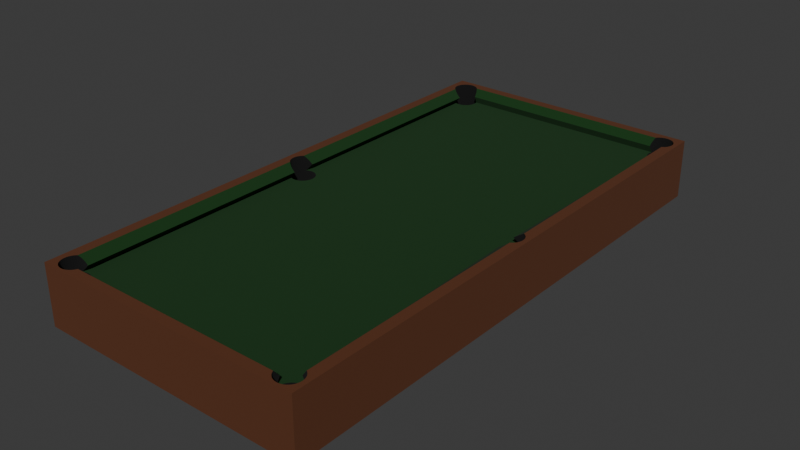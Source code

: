 # Source: pool_table.blend  (saved by Blender 5.1.30; exported with 4.5.12 LTS)
import bpy
from mathutils import Matrix  # noqa: F401  (used for matrix-valued properties, if any)

bpy.ops.wm.read_factory_settings(use_empty=True)
scene = bpy.context.scene
scene.name = 'Scene'

# ---- collections
col_collection = bpy.data.collections.new('Collection'); scene.collection.children.link(col_collection)

# ---- materials (node trees are filled in below, after node groups)
mat_material = bpy.data.materials.new('Material')
mat_material.alpha_threshold = 0.0
mat_material.use_backface_culling_lightprobe_volume = False
mat_material.roughness = 0.5
mat_material.line_color = (0.0, 0.0, 0.0, 1.0)
mat_material_001 = bpy.data.materials.new('Material.001')
mat_material_002 = bpy.data.materials.new('Material.002')

# ---- material node trees
mat_material.use_nodes = True; mat_material.node_tree.nodes.clear()
_N = mat_material.node_tree.nodes; _L = mat_material.node_tree.links
n0 = _N.new('ShaderNodeOutputMaterial'); n0.name = 'Material Output'; n0.location = (200, 100)
n1 = _N.new('ShaderNodeBsdfPrincipled'); n1.name = 'Principled BSDF'; n1.location = (-200, 100)
n1.inputs[0].default_value = (0.1031, 0.02874, 0.006594, 1.0)
n1.inputs[2].default_value = 1.0
_L.new(n1.outputs[0], n0.inputs[0])
n0.is_active_output = True
mat_material_001.use_nodes = True; mat_material_001.node_tree.nodes.clear()
_N = mat_material_001.node_tree.nodes; _L = mat_material_001.node_tree.links
n0 = _N.new('ShaderNodeBsdfPrincipled'); n0.name = 'Principled BSDF'; n0.location = (-200, 100)
n0.inputs[0].default_value = (0.002212, 0.03803, 0.0031, 1.0)
n0.inputs[2].default_value = 1.0
n1 = _N.new('ShaderNodeOutputMaterial'); n1.name = 'Material Output'; n1.location = (200, 100)
_L.new(n0.outputs[0], n1.inputs[0])
n1.is_active_output = True
mat_material_002.use_nodes = True; mat_material_002.node_tree.nodes.clear()
_N = mat_material_002.node_tree.nodes; _L = mat_material_002.node_tree.links
n0 = _N.new('ShaderNodeBsdfPrincipled'); n0.name = 'Principled BSDF'; n0.location = (-200, 100)
n0.inputs[0].default_value = (0.0, 0.0, 0.0, 1.0)
n0.inputs[2].default_value = 1.0
n1 = _N.new('ShaderNodeOutputMaterial'); n1.name = 'Material Output'; n1.location = (200, 100)
_L.new(n0.outputs[0], n1.inputs[0])
n1.is_active_output = True

# ---- world
world_world = bpy.data.worlds.new('World'); scene.world = world_world
world_world.use_nodes = True; world_world.node_tree.nodes.clear()
_N = world_world.node_tree.nodes; _L = world_world.node_tree.links
n0 = _N.new('ShaderNodeOutputWorld'); n0.name = 'World Output'; n0.location = (200, 100)
n1 = _N.new('ShaderNodeBackground'); n1.name = 'Background'; n1.location = (-200, 100)
n1.inputs[0].default_value = (0.05088, 0.05088, 0.05088, 1.0)
_L.new(n1.outputs[0], n0.inputs[0])
n0.is_active_output = True
world_world.color = (0.05088, 0.05088, 0.05088)
world_world.sun_shadow_jitter_overblur = 0.0

# ---- meshes
me_cube = bpy.data.meshes.new('Cube')
me_cube.from_pydata([(0.5, 0.5, -0.5), (0.5, -0.5, -0.5), (-0.5, 0.5, -0.5), (-0.5, -0.5, -0.5), (0.5, -0.5, 0.5), (-0.5, -0.5, 0.5), (0.5, 0.5, 0.5), (-0.5, 0.5, 0.5), (0.0, -0.4811, 0.5), (0.0, 0.4811, 0.5), (0.0, -0.4763, 0.2467), (0.0, 0.4763, 0.2467), (0.0, 0.4694, 0.3733), (0.0, -0.4694, 0.3733), (0.0, 0.0, 0.2467), (-0.45, -0.02307, 0.2467), (-0.45, -0.4534, 0.2467), (-0.4564, -0.4551, 0.2467), (-0.4564, -0.02136, 0.2467), (-0.4417, -0.02432, 0.2467), (-0.4417, -0.4522, 0.2467), (-0.4332, -0.02474, 0.2467), (-0.4332, -0.4518, 0.2467), (-0.4022, -0.01833, 0.2467), (-0.3927, -0.01122, 0.2467), (-0.3894, -0.002843, 0.2467), (-0.39, 0.0, 0.2467), (-0.3903, -0.007115, 0.2467), (-0.3968, -0.01501, 0.2467), (-0.4089, -0.02105, 0.2467), (-0.4164, -0.02307, 0.2467), (-0.4247, -0.02432, 0.2467), (-0.4247, -0.4522, 0.2467), (-0.4022, -0.4582, 0.2467), (-0.4164, -0.4534, 0.2467), (-0.3927, -0.4653, 0.2467), (-0.3899, -0.4763, 0.2467), (-0.3894, -0.4737, 0.2467), (-0.3903, -0.4694, 0.2467), (-0.3968, -0.4615, 0.2467), (-0.4089, -0.4554, 0.2467), (-0.4737, 0.4763, -0.5), (-0.4696, 0.4801, -0.5), (-0.45, 0.4882, -0.5), (-0.4473, 0.4473, -0.5), (-0.4642, 0.4834, -0.5), (-0.4575, 0.4862, -0.5), (-0.4417, 0.4465, -0.5), (-0.4417, 0.4894, -0.5), (-0.4332, 0.4899, -0.5), (-0.4332, 0.4461, -0.5), (-0.4247, 0.4465, -0.5), (-0.4247, 0.4894, -0.5), (-0.4164, 0.4477, -0.5), (-0.4164, 0.4882, -0.5), (-0.4089, 0.4862, -0.5), (-0.4089, 0.4498, -0.5), (-0.4022, 0.4525, -0.5), (-0.4022, 0.4834, -0.5), (-0.3968, 0.4558, -0.5), (-0.3968, 0.4801, -0.5), (-0.3903, 0.4722, -0.5), (-0.3927, 0.4596, -0.5), (-0.3927, 0.4763, -0.5), (-0.3894, 0.468, -0.5), (0.3958, 0.468, -0.5), (0.3958, -0.002843, -0.5), (0.3992, 0.005537, -0.5), (0.3992, 0.4596, -0.5), (0.3992, -0.01122, -0.5), (0.3992, 0.4763, -0.5), (0.3967, -0.007115, -0.5), (0.3967, 0.001429, -0.5), (0.3967, 0.4637, -0.5), (0.3967, 0.4722, -0.5), (0.4032, 0.4558, -0.5), (0.4032, 0.009322, -0.5), (0.4087, 0.01264, -0.5), (0.4087, -0.01833, -0.5), (0.4087, 0.4525, -0.5), (0.4087, 0.4834, -0.5), (0.4153, -0.02105, -0.5), (0.4153, 0.01536, -0.5), (0.4153, 0.4498, -0.5), (0.4229, -0.02307, -0.5), (0.4229, 0.01739, -0.5), (0.4153, 0.4862, -0.5), (0.4032, -0.01501, -0.5), (0.4032, 0.4801, -0.5), (-0.3903, 0.4637, -0.5), (0.4229, 0.4477, -0.5), (0.4229, 0.4882, -0.5), (0.4311, 0.01863, -0.5), (0.4311, -0.02432, -0.5), (0.4311, 0.4465, -0.5), (0.4311, 0.4894, -0.5), (0.4396, -0.02474, -0.5), (0.4396, 0.01905, -0.5), (0.4396, 0.4461, -0.5), (0.4396, 0.4899, -0.5), (0.4482, 0.01863, -0.5), (0.4482, 0.4465, -0.5), (0.4482, -0.02432, -0.5), (0.4564, -0.02307, -0.5), (0.4564, -0.4534, -0.5), (0.4529, -0.4529, -0.5), (0.4564, 0.01739, -0.5), (0.4564, 0.4477, -0.5), (0.4564, 0.4882, -0.5), (0.464, -0.4554, -0.5), (0.464, -0.02105, -0.5), (0.464, 0.4498, -0.5), (0.464, 0.01536, -0.5), (0.464, 0.4862, -0.5), (0.4482, 0.4894, -0.5), (0.4706, 0.01264, -0.5), (0.4706, 0.4525, -0.5), (0.4706, 0.4834, -0.5), (0.4761, -0.4615, -0.5), (0.4706, -0.01833, -0.5), (0.4706, -0.4582, -0.5), (0.4761, 0.4558, -0.5), (0.4761, 0.009322, -0.5), (0.4801, -0.4653, -0.5), (0.4801, -0.01122, -0.5), (0.4801, 0.005537, -0.5), (0.4801, 0.4596, -0.5), (0.4761, -0.01501, -0.5), (0.4778, 0.4785, -0.5), (0.4761, 0.4801, -0.5), (0.4826, -0.4694, -0.5), (0.4826, -0.007115, -0.5), (0.4826, 0.001429, -0.5), (0.4834, -0.002843, -0.5), (0.4834, 0.468, -0.5), (0.4834, -0.4737, -0.5), (0.4826, 0.4637, -0.5), (0.4826, 0.4722, -0.5), (0.4826, -0.4779, -0.5), (0.4801, 0.4763, -0.5), (-0.477, -0.4737, -0.5), (-0.477, -0.002843, -0.5), (-0.4762, -0.4779, -0.5), (-0.477, 0.468, -0.5), (-0.4762, 0.4637, -0.5), (-0.4762, 0.001429, -0.5), (-0.4762, -0.4694, -0.5), (-0.4762, -0.007115, -0.5), (-0.4762, 0.4722, -0.5), (-0.4737, -0.01122, -0.5), (-0.4737, -0.4653, -0.5), (-0.4696, -0.4615, -0.5), (-0.4737, 0.4596, -0.5), (-0.4737, 0.005537, -0.5), (-0.4696, 0.4558, -0.5), (-0.4696, 0.009322, -0.5), (-0.4642, -0.4582, -0.5), (-0.4642, -0.01833, -0.5), (-0.4642, 0.01264, -0.5), (-0.4642, 0.4525, -0.5), (-0.4642, -0.4891, -0.5), (-0.4696, -0.01501, -0.5), (-0.4696, -0.4858, -0.5), (-0.4737, -0.482, -0.5), (-0.4575, -0.02105, -0.5), (-0.4575, -0.4554, -0.5), (-0.4575, 0.01536, -0.5), (-0.4575, 0.4498, -0.5), (-0.4575, -0.4919, -0.5), (-0.45, -0.4939, -0.5), (-0.45, -0.4534, -0.5), (-0.45, -0.02307, -0.5), (-0.45, 0.4477, -0.5), (-0.45, 0.01739, -0.5), (-0.4417, -0.4522, -0.5), (-0.4417, -0.4951, -0.5), (-0.4417, -0.02432, -0.5), (-0.4417, 0.01863, -0.5), (-0.4332, -0.4955, -0.5), (-0.4332, -0.4518, -0.5), (-0.4332, -0.02474, -0.5), (-0.4332, 0.01905, -0.5), (-0.4247, -0.4951, -0.5), (-0.4247, -0.4522, -0.5), (-0.4247, -0.02432, -0.5), (-0.4247, 0.01863, -0.5), (-0.4164, -0.02307, -0.5), (-0.4164, -0.4534, -0.5), (-0.4164, 0.01739, -0.5), (-0.4089, -0.4554, -0.5), (-0.4089, -0.4919, -0.5), (-0.4089, -0.02105, -0.5), (-0.4089, 0.01536, -0.5), (-0.4022, -0.4891, -0.5), (-0.4022, -0.4582, -0.5), (-0.4022, -0.01833, -0.5), (-0.3968, -0.4615, -0.5), (-0.4022, 0.01264, -0.5), (-0.3968, -0.01501, -0.5), (-0.3927, -0.01122, -0.5), (-0.3927, -0.4653, -0.5), (-0.3927, 0.005537, -0.5), (-0.3903, -0.4694, -0.5), (-0.3903, -0.007115, -0.5), (0.3958, -0.4737, -0.5), (-0.3894, -0.4737, -0.5), (-0.3894, -0.002843, -0.5), (-0.3903, -0.4779, -0.5), (-0.3927, -0.482, -0.5), (-0.3903, 0.001429, -0.5), (-0.3968, -0.4858, -0.5), (-0.3968, 0.009322, -0.5), (0.3967, -0.4779, -0.5), (0.3967, -0.4694, -0.5), (0.3992, -0.482, -0.5), (0.3992, -0.4653, -0.5), (0.4087, -0.4891, -0.5), (0.4087, -0.4582, -0.5), (0.4153, -0.4554, -0.5), (0.4153, -0.4919, -0.5), (0.4229, -0.4534, -0.5), (0.4229, -0.4939, -0.5), (0.4032, -0.4858, -0.5), (0.4032, -0.4615, -0.5), (0.4311, -0.4951, -0.5), (0.4311, -0.4522, -0.5), (0.4482, -0.4522, -0.5), (0.4482, -0.4951, -0.5), (0.4396, -0.4955, -0.5), (0.4396, -0.4518, -0.5), (0.4564, -0.4939, -0.5), (0.464, -0.4919, -0.5), (0.4801, -0.482, -0.5), (0.4706, -0.4891, -0.5), (0.4761, -0.4858, -0.5), (-0.4164, -0.4939, -0.5), (0.3986, -0.4811, 0.5), (0.3992, -0.482, 0.5), (0.4032, -0.4858, 0.5), (0.4229, -0.4939, 0.5), (0.4153, -0.4919, 0.5), (0.4311, -0.4951, 0.5), (0.4087, -0.4891, 0.5), (0.464, -0.4919, 0.5), (0.4706, -0.4891, 0.5), (0.4738, -0.4872, 0.5), (0.4396, -0.4955, 0.5), (0.4482, -0.4951, 0.5), (0.4564, -0.4939, 0.5), (-0.47, -0.4854, 0.5), (-0.4696, -0.4858, 0.5), (-0.4642, -0.4891, 0.5), (-0.4332, -0.4955, 0.5), (-0.4417, -0.4951, 0.5), (-0.45, -0.4939, 0.5), (-0.4575, -0.4919, 0.5), (-0.4247, -0.4951, 0.5), (-0.4089, -0.4919, 0.5), (-0.4164, -0.4939, 0.5), (-0.3927, -0.482, 0.5), (-0.3922, -0.4811, 0.5), (-0.4022, -0.4891, 0.5), (-0.3968, -0.4858, 0.5), (0.4611, 0.01612, 0.5), (0.4611, 0.449, 0.5), (0.464, 0.4498, 0.5), (0.4761, 0.4558, 0.5), (0.4706, 0.4525, 0.5), (0.4706, 0.4834, 0.5), (0.4681, 0.4845, 0.5), (0.4801, 0.4596, 0.5), (0.4834, 0.468, 0.5), (0.4826, 0.4637, 0.5), (0.4826, 0.4722, 0.5), (0.4801, 0.4763, 0.5), (0.4761, 0.4801, 0.5), (0.4611, -0.4547, 0.5), (0.464, -0.4554, 0.5), (0.4611, -0.02181, 0.5), (0.4761, -0.4858, 0.5), (0.4761, -0.4615, 0.5), (0.4706, -0.4582, 0.5), (0.4801, -0.482, 0.5), (0.4801, -0.4653, 0.5), (0.4834, -0.4737, 0.5), (0.4826, -0.4779, 0.5), (0.4826, -0.4694, 0.5), (0.464, -0.02105, 0.5), (0.464, 0.01536, 0.5), (0.4706, -0.01833, 0.5), (0.4761, -0.01501, 0.5), (0.4761, 0.009322, 0.5), (0.4706, 0.01264, 0.5), (0.4801, -0.01122, 0.5), (0.4801, 0.005537, 0.5), (0.4834, -0.002843, 0.5), (0.4826, -0.007115, 0.5), (0.4826, 0.001429, 0.5), (-0.4762, -0.4779, 0.5), (-0.477, -0.4737, 0.5), (-0.4737, -0.482, 0.5), (-0.4762, -0.4694, 0.5), (-0.4737, -0.4653, 0.5), (-0.4611, -0.4569, 0.5), (-0.4611, -0.01957, 0.5), (-0.4696, -0.4615, 0.5), (-0.4642, -0.4582, 0.5), (-0.477, 0.468, 0.5), (-0.4762, 0.4637, 0.5), (-0.4762, 0.4722, 0.5), (-0.4737, 0.4596, 0.5), (-0.4737, 0.4763, 0.5), (-0.4611, 0.01388, 0.5), (-0.4611, 0.4512, 0.5), (-0.4696, 0.4558, 0.5), (-0.4642, 0.4525, 0.5), (-0.4696, 0.4801, 0.5), (-0.465, 0.483, 0.5), (-0.477, -0.002843, 0.5), (-0.4737, -0.01122, 0.5), (-0.4762, -0.007115, 0.5), (-0.4762, 0.001429, 0.5), (-0.4737, 0.005537, 0.5), (-0.4642, -0.01833, 0.5), (-0.4642, 0.01264, 0.5), (-0.4696, -0.01501, 0.5), (-0.4696, 0.009322, 0.5), (-0.4642, 0.4834, 0.5), (-0.4417, 0.4894, 0.5), (-0.45, 0.4882, 0.5), (-0.4575, 0.4862, 0.5), (-0.4164, 0.4882, 0.5), (-0.4247, 0.4894, 0.5), (-0.3983, 0.4811, 0.5), (-0.4022, 0.4834, 0.5), (-0.4089, 0.4862, 0.5), (-0.4332, 0.4899, 0.5), (0.4087, 0.4834, 0.5), (0.4048, 0.4811, 0.5), (0.4311, 0.4894, 0.5), (0.4229, 0.4882, 0.5), (0.4153, 0.4862, 0.5), (0.464, 0.4862, 0.5), (0.4396, 0.4899, 0.5), (0.4482, 0.4894, 0.5), (0.4564, 0.4882, 0.5), (-0.3903, -0.4779, 0.4657), (-0.3894, -0.4737, 0.4193), (-0.3902, -0.4694, 0.3733), (0.4482, -0.4522, 0.4269), (0.4564, -0.4534, 0.4774), (0.4589, -0.4541, 0.4929), (0.4226, -0.02299, 0.3733), (0.4229, -0.02307, 0.3752), (0.4236, -0.02318, 0.3794), (0.4395, -0.4518, 0.3733), (0.4396, -0.4518, 0.3741), (0.4311, -0.02432, 0.4036), (0.4396, -0.02474, 0.431), (0.4564, -0.02307, 0.4848), (0.4482, -0.02432, 0.4584), (-0.4302, 0.01891, 0.3733), (-0.4302, 0.4462, 0.3733), (-0.4332, 0.4461, 0.3856), (-0.4417, 0.4465, 0.4206), (-0.4575, 0.4498, 0.4852), (-0.45, 0.4477, 0.4542), (-0.45, 0.01739, 0.4542), (-0.4575, 0.01536, 0.4852), (-0.4332, 0.01905, 0.3856), (-0.4417, 0.01863, 0.4206), (0.3961, 0.4694, 0.3733), (0.3967, 0.4722, 0.4039), (0.3992, 0.4763, 0.4486), (0.4032, 0.4801, 0.4897), (-0.3897, 0.4694, 0.3733), (-0.3968, 0.4801, 0.4897), (-0.3903, 0.4722, 0.4039), (-0.3927, 0.4763, 0.4486), (-0.3927, 0.4763, 0.2467), (-0.3903, 0.4722, 0.3215), (0.3967, 0.4722, 0.3215), (0.3992, 0.4763, 0.2467), (-0.4302, -0.4519, 0.3733), (-0.4302, -0.02459, 0.3733), (-0.4332, -0.02474, 0.3856), (-0.4417, -0.02432, 0.4206), (-0.4575, -0.02105, 0.4852), (-0.45, -0.02307, 0.4542), (-0.45, -0.4534, 0.4542), (-0.4575, -0.4554, 0.4852), (-0.4332, -0.4518, 0.3856), (-0.4417, -0.4522, 0.4206), (-0.4332, -0.02474, 0.3588), (-0.45, -0.02307, 0.2776), (-0.4417, -0.02432, 0.3174), (-0.45, -0.4534, 0.2776), (-0.4417, -0.4522, 0.3174), (-0.4332, -0.4518, 0.3588), (-0.4564, 0.01568, 0.2467), (-0.4332, 0.4461, 0.3588), (-0.4564, 0.4494, 0.2467), (-0.45, 0.4477, 0.2776), (-0.4417, 0.4465, 0.3174), (-0.45, 0.01739, 0.2776), (-0.4417, 0.01863, 0.3174), (-0.4332, 0.01905, 0.3588), (0.4224, 0.01725, 0.3733), (0.4229, 0.01739, 0.375), (0.4564, 0.01739, 0.4826), (0.4604, 0.01632, 0.4956), (0.4393, 0.4461, 0.3733), (0.4396, 0.4461, 0.3745), (0.4413, 0.4461, 0.3796), (0.4311, 0.01863, 0.4012), (0.4396, 0.01905, 0.4286), (0.4482, 0.01863, 0.4561), (0.4482, 0.4465, 0.4216), (0.4564, 0.4477, 0.4713), (0.4564, 0.01739, 0.2467), (0.4482, 0.01863, 0.2765), (0.4229, 0.0174, 0.3687), (0.4564, 0.4477, 0.2467), (0.4543, 0.4474, 0.2544), (0.4396, 0.01905, 0.3077), (0.4311, 0.01863, 0.3389), (0.4229, 0.01739, 0.3692), (0.4396, 0.4461, 0.3705), (0.4482, 0.4465, 0.3025), (0.4564, -0.4534, 0.2467), (0.4482, -0.4522, 0.3108), (0.4556, -0.0232, 0.2529), (0.4564, -0.02308, 0.2467), (0.4408, -0.4518, 0.3686), (0.4396, -0.4518, 0.3729), (0.4482, -0.02432, 0.28), (0.4396, -0.02474, 0.3113), (0.4229, -0.02307, 0.3722), (0.4311, -0.02432, 0.3424), (0.3967, -0.4694, 0.3733), (0.3958, -0.4737, 0.4193), (0.3967, -0.4779, 0.4657), (0.3964, -0.4763, 0.2467), (0.3958, -0.4737, 0.2955), (-0.3894, -0.4737, 0.2955), (0.3958, -0.002843, 0.2467), (0.3992, -0.01122, 0.2467), (0.3964, 0.0, 0.2467), (0.3967, -0.007115, 0.2467), (0.4087, -0.01833, 0.2467), (0.4311, -0.02432, 0.2467), (0.4229, -0.02307, 0.2467), (0.4153, -0.02105, 0.2467), (0.4032, -0.01501, 0.2467), (0.3958, -0.4737, 0.2467), (0.3967, -0.4694, 0.2467), (0.3992, -0.4653, 0.2467), (0.4032, -0.4615, 0.2467), (0.4087, -0.4582, 0.2467), (0.4153, -0.4554, 0.2467), (0.4311, -0.4522, 0.2467), (0.4396, -0.02474, 0.2467), (0.4396, -0.4518, 0.2467), (0.4482, -0.02432, 0.2467), (0.4482, -0.4522, 0.2467), (0.4229, -0.4534, 0.2467), (0.3958, 0.468, 0.2467), (0.3992, 0.4596, 0.2467), (0.3967, 0.4637, 0.2467), (0.3967, 0.4722, 0.2467), (0.4032, 0.4558, 0.2467), (0.4229, 0.4477, 0.2467), (0.4153, 0.4498, 0.2467), (0.4087, 0.4525, 0.2467), (0.3967, 0.001429, 0.2467), (0.3992, 0.005537, 0.2467), (0.4032, 0.009322, 0.2467), (0.4087, 0.01264, 0.2467), (0.4229, 0.01739, 0.2467), (0.4153, 0.01536, 0.2467), (0.4311, 0.01863, 0.2467), (0.4311, 0.4465, 0.2467), (0.4396, 0.01905, 0.2467), (0.4396, 0.4461, 0.2467), (0.4482, 0.01863, 0.2467), (0.4482, 0.4465, 0.2467), (-0.45, 0.4477, 0.2467), (-0.45, 0.01739, 0.2467), (-0.4417, 0.4465, 0.2467), (-0.4417, 0.01863, 0.2467), (-0.4247, 0.4465, 0.2467), (-0.4332, 0.4461, 0.2467), (-0.3968, 0.4558, 0.2467), (-0.3894, 0.468, 0.2467), (-0.3903, 0.4722, 0.2467), (-0.3903, 0.4637, 0.2467), (-0.3927, 0.4596, 0.2467), (-0.4022, 0.4525, 0.2467), (-0.4089, 0.4498, 0.2467), (-0.4164, 0.4477, 0.2467), (-0.4332, 0.01905, 0.2467), (-0.4164, 0.01739, 0.2467), (-0.4247, 0.01863, 0.2467), (-0.3968, 0.009322, 0.2467), (-0.4022, 0.01264, 0.2467), (-0.3903, 0.001429, 0.2467), (-0.3927, 0.005537, 0.2467), (-0.4089, 0.01536, 0.2467)], [], [(36, 10, 14, 26, 25, 27, 24, 28, 23, 29, 30, 31, 21, 19, 15, 18, 17, 16, 20, 22, 32, 34, 40, 33, 39, 35, 38, 37), (1, 4, 5, 3), (3, 5, 7, 2), (139, 128, 0, 1, 232, 138, 135, 130, 123, 118, 120, 109, 104, 105, 96, 102, 103, 110, 119, 127, 124, 131, 133, 132, 125, 122, 115, 112, 106, 100, 97, 98, 101, 107, 111, 116, 121, 126, 136, 134, 137), (163, 3, 2, 41, 148, 143, 144, 152, 154, 159, 167, 172, 44, 181, 177, 173, 166, 158, 155, 153, 145, 141, 147, 149, 161, 157, 164, 171, 176, 180, 179, 174, 170, 165, 156, 151, 150, 146, 140, 142), (232, 1, 3, 163, 162, 160, 168, 169, 175, 178, 182, 235, 190, 193, 210, 208, 207, 205, 202, 200, 196, 194, 189, 187, 183, 179, 180, 184, 186, 191, 195, 198, 199, 203, 206, 209, 201, 211, 197, 192, 188, 185, 181, 44, 47, 50, 51, 53, 56, 57, 59, 62, 89, 64, 61, 63, 60, 58, 55, 54, 52, 49, 48, 43, 46, 45, 42, 41, 2, 0, 128, 129, 117, 113, 108, 114, 99, 95, 91, 86, 80, 88, 70, 74, 65, 73, 68, 75, 79, 83, 90, 94, 98, 97, 92, 85, 82, 77, 76, 67, 72, 66, 71, 69, 87, 78, 81, 84, 93, 96, 105, 226, 229, 225, 220, 218, 217, 223, 215, 213, 204, 212, 214, 222, 216, 219, 221, 224, 228, 227, 230, 231, 233, 234), (0, 6, 4, 1), (2, 7, 6, 0), (249, 5, 4, 245, 244, 243, 248, 247, 246, 241, 239, 240, 242, 238, 237, 236, 8, 260, 259, 262, 261, 257, 258, 256, 252, 253, 254, 255, 251, 250), (279, 245, 4, 6, 269, 268, 275, 274, 273, 271, 272, 270, 266, 267, 265, 264, 263, 288, 292, 291, 294, 297, 295, 296, 293, 290, 289, 287, 278, 276, 277, 281, 280, 283, 286, 284, 285, 282), (317, 7, 5, 249, 300, 298, 299, 301, 302, 305, 306, 303, 304, 323, 325, 319, 320, 318, 321, 322, 326, 324, 312, 313, 315, 314, 310, 308, 307, 309, 311, 316), (269, 6, 7, 317, 327, 330, 329, 328, 336, 332, 331, 335, 334, 333, 9, 338, 337, 341, 340, 339, 343, 344, 345, 342), (260, 8, 13, 348, 347, 346), (349, 350, 351, 276, 278, 359, 360, 358, 357, 354, 353, 352, 355, 356), (313, 312, 368, 367, 370, 369, 361, 362, 363, 364, 366, 365), (374, 338, 9, 12, 371, 372, 373), (375, 12, 9, 333, 376, 378, 377), (11, 12, 375, 380, 379), (371, 12, 11, 382, 381), (304, 303, 390, 389, 392, 391, 383, 384, 385, 386, 388, 387), (17, 18, 394, 395, 393, 384, 383, 398, 397, 396), (399, 401, 402, 403, 400, 362, 361, 406, 405, 404), (416, 409, 410, 263, 264, 418, 417, 413, 412, 411, 407, 408, 414, 415), (422, 419, 420, 424, 425, 421, 426, 407, 411, 427, 428, 423), (432, 429, 430, 433, 434, 355, 352, 437, 438, 436, 435, 431), (439, 13, 8, 236, 441, 440), (442, 10, 13, 439, 443), (348, 13, 10, 36, 444), (14, 10, 442, 454, 455, 456, 457, 458, 459, 465, 460, 462, 464, 429, 432, 463, 461, 450, 451, 452, 449, 453, 446, 448, 445, 447), (382, 11, 14, 447, 474, 475, 476, 477, 479, 478, 480, 482, 484, 419, 422, 485, 483, 481, 471, 472, 473, 470, 467, 468, 466, 469), (26, 14, 11, 379, 494, 493, 495, 496, 492, 497, 498, 499, 490, 491, 488, 486, 401, 399, 487, 489, 500, 502, 501, 507, 504, 503, 506, 505), (336, 49, 52, 332), (332, 52, 54, 331), (331, 54, 55, 335), (335, 55, 58, 334), (333, 334, 58, 60, 376), (376, 60, 63, 378), (377, 378, 63, 61, 494, 379, 380), (61, 64, 493, 494), (375, 377, 380), (64, 89, 495, 493), (89, 62, 496, 495), (62, 59, 492, 496), (59, 57, 497, 492), (57, 56, 498, 497), (56, 53, 499, 498), (53, 51, 490, 499), (51, 50, 491, 490), (363, 362, 400), (50, 47, 488, 491), (364, 363, 400, 403), (47, 44, 172, 486, 488), (366, 364, 403, 402), (172, 167, 365, 366, 402, 401, 486), (167, 159, 315, 313, 365), (159, 154, 314, 315), (154, 152, 310, 314), (310, 152, 144, 308), (308, 144, 143, 307), (307, 143, 148, 309), (309, 148, 41, 311), (311, 41, 42, 316), (316, 42, 45, 327, 317), (327, 45, 46, 330), (330, 46, 43, 329), (329, 43, 48, 328), (328, 48, 49, 336), (343, 99, 114, 344), (344, 114, 108, 345), (345, 108, 113, 342), (342, 113, 117, 268, 269), (268, 117, 129, 275), (275, 129, 128, 139, 274), (139, 137, 273, 274), (137, 134, 271, 273), (134, 136, 272, 271), (136, 126, 270, 272), (126, 121, 266, 270), (121, 116, 267, 266), (116, 111, 265, 267), (264, 265, 111, 107, 418), (417, 418, 107, 101, 485, 422, 423, 428), (101, 98, 483, 485), (412, 413, 417, 428, 427), (98, 94, 481, 483), (427, 411, 412), (94, 90, 471, 481), (90, 83, 472, 471), (83, 79, 473, 472), (79, 75, 470, 473), (75, 68, 467, 470), (467, 68, 73, 468), (468, 73, 65, 466), (466, 65, 74, 469), (381, 372, 371), (469, 74, 70, 373, 372, 381, 382), (373, 70, 88, 374), (374, 88, 80, 337, 338), (337, 80, 86, 341), (341, 86, 91, 340), (340, 91, 95, 339), (339, 95, 99, 343), (500, 181, 185, 502), (361, 369, 406), (502, 185, 188, 501), (501, 188, 192, 507), (507, 192, 197, 504), (504, 197, 211, 503), (503, 211, 201, 506), (201, 209, 505, 506), (25, 26, 505, 209, 206), (27, 25, 206, 203), (24, 27, 203, 199), (28, 24, 199, 198), (23, 28, 198, 195), (29, 23, 195, 191), (30, 29, 191, 186), (31, 30, 186, 184), (21, 31, 184, 180), (385, 384, 393), (19, 21, 180, 176), (386, 385, 393, 395), (15, 19, 176, 171), (388, 386, 395, 394), (387, 388, 394, 18, 15, 171, 164), (164, 157, 323, 304, 387), (157, 161, 325, 323), (161, 149, 319, 325), (319, 149, 147, 320), (320, 147, 141, 318), (318, 141, 145, 321), (321, 145, 153, 322), (322, 153, 155, 326), (326, 155, 158, 324), (312, 324, 158, 166, 368), (404, 367, 368, 166, 173, 487, 399), (487, 173, 177, 489), (405, 370, 367, 404), (489, 177, 181, 500), (406, 369, 370, 405), (482, 97, 100, 484), (420, 416, 415, 424), (484, 100, 106, 409, 416, 420, 419), (409, 106, 112, 288, 263, 410), (288, 112, 115, 292), (292, 115, 122, 291), (291, 122, 125, 294), (125, 132, 297, 294), (132, 133, 295, 297), (133, 131, 296, 295), (131, 124, 293, 296), (124, 127, 290, 293), (127, 119, 289, 290), (119, 110, 287, 289), (278, 287, 110, 103, 359), (360, 359, 103, 102, 463, 432, 431, 435), (102, 96, 461, 463), (358, 360, 435, 436), (96, 93, 450, 461), (357, 358, 436, 438), (93, 84, 451, 450), (353, 354, 357, 438, 437), (84, 81, 452, 451), (437, 352, 353), (81, 78, 449, 452), (78, 87, 453, 449), (87, 69, 446, 453), (446, 69, 71, 448), (448, 71, 66, 445), (445, 66, 72, 474, 447), (474, 72, 67, 475), (475, 67, 76, 476), (476, 76, 77, 477), (477, 77, 82, 479), (479, 82, 85, 478), (426, 408, 407), (478, 85, 92, 480), (425, 414, 408, 426, 421), (480, 92, 97, 482), (424, 415, 414, 425), (383, 391, 398), (183, 32, 22, 179), (187, 34, 32, 183), (189, 40, 34, 187), (194, 33, 40, 189), (196, 39, 33, 194), (200, 35, 39, 196), (38, 35, 200, 202), (37, 38, 202, 205), (347, 348, 444), (346, 347, 444, 36, 37, 205, 207), (207, 208, 259, 260, 346), (208, 210, 262, 259), (210, 193, 261, 262), (193, 190, 257, 261), (190, 235, 258, 257), (235, 182, 256, 258), (182, 178, 252, 256), (178, 175, 253, 252), (175, 169, 254, 253), (169, 168, 255, 254), (168, 160, 251, 255), (160, 162, 250, 251), (162, 163, 300, 249, 250), (300, 163, 142, 298), (298, 142, 140, 299), (299, 140, 146, 301), (301, 146, 150, 302), (302, 150, 151, 305), (305, 151, 156, 306), (303, 306, 156, 165, 390), (396, 389, 390, 165, 170, 16, 17), (174, 20, 16, 170), (397, 392, 389, 396), (179, 22, 20, 174), (398, 391, 392, 397), (462, 229, 226, 464), (430, 349, 356, 434, 433), (464, 226, 105, 104, 350, 349, 430, 429), (351, 350, 104, 109, 277, 276), (277, 109, 120, 281), (281, 120, 118, 280), (280, 118, 123, 283), (123, 130, 286, 283), (130, 135, 284, 286), (135, 138, 285, 284), (138, 232, 282, 285), (232, 234, 279, 282), (234, 233, 244, 245, 279), (233, 231, 243, 244), (231, 230, 248, 243), (230, 227, 247, 248), (227, 228, 246, 247), (228, 224, 241, 246), (224, 221, 239, 241), (221, 219, 240, 239), (219, 216, 242, 240), (216, 222, 238, 242), (222, 214, 237, 238), (236, 237, 214, 212, 441), (443, 440, 441, 212, 204, 454, 442), (454, 204, 213, 455), (439, 440, 443), (455, 213, 215, 456), (456, 215, 223, 457), (457, 223, 217, 458), (458, 217, 218, 459), (459, 218, 220, 465), (465, 220, 225, 460), (460, 225, 229, 462), (434, 356, 355)])
me_cube.polygons.foreach_set('material_index', [1, 0, 0, 0, 0, 0, 0, 0, 0, 0, 0, 0, 1, 1, 1, 1, 1, 1, 1, 1, 1, 1, 1, 1, 1, 1, 1, 1, 1, 1, 1, 3, 3, 3, 3, 3, 3, 3, 3, 3, 3, 3, 3, 3, 3, 3, 3, 3, 3, 3, 3, 3, 3, 3, 3, 3, 3, 3, 3, 3, 3, 3, 3, 3, 3, 3, 3, 3, 3, 3, 3, 3, 3, 3, 3, 3, 3, 3, 3, 3, 3, 3, 3, 3, 3, 1, 3, 3, 3, 3, 3, 3, 3, 3, 3, 3, 3, 3, 3, 3, 3, 3, 3, 3, 3, 3, 3, 3, 3, 3, 3, 3, 3, 3, 3, 3, 3, 3, 3, 3, 3, 3, 3, 3, 3, 3, 3, 3, 3, 3, 3, 3, 3, 3, 3, 3, 3, 3, 3, 3, 3, 3, 3, 3, 3, 3, 3, 3, 3, 3, 3, 3, 3, 3, 3, 3, 3, 3, 3, 3, 3, 3, 3, 1, 3, 3, 3, 3, 3, 3, 3, 3, 3, 3, 3, 1, 3, 3, 3, 3, 1, 3, 3, 3, 3, 3, 3, 3, 3, 3, 3, 3, 3, 3, 3, 3, 3, 3, 3, 3, 3, 3, 3, 3, 3, 3, 3, 3, 3, 3, 3, 3, 3, 3, 3, 3, 3, 3, 3, 3, 3, 3, 3, 3, 3, 3, 3, 3, 3, 3, 3, 3, 3, 3, 3, 3, 3, 3, 3, 3, 3, 3, 3, 3, 3, 3, 3, 3, 3, 3, 1])
_uv = me_cube.uv_layers.new(name='UVMap')
_uv.uv.foreach_set('vector', [0.8475, 0.7391, 0.75, 0.7391, 0.75, 0.625, 0.8475, 0.625, 0.8474, 0.6257, 0.8476, 0.6267, 0.8482, 0.6277, 0.8492, 0.6286, 0.8506, 0.6294, 0.8522, 0.63, 0.8541, 0.6305, 0.8562, 0.6308, 0.8583, 0.6309, 0.8604, 0.6308, 0.8625, 0.6305, 0.8641, 0.6301, 0.8641, 0.7341, 0.8625, 0.7337, 0.8604, 0.7334, 0.8583, 0.7333, 0.8562, 0.7334, 0.8541, 0.7337, 0.8522, 0.7341, 0.8506, 0.7348, 0.8492, 0.7356, 0.8482, 0.7365, 0.8476, 0.7375, 0.8474, 0.7385, 0.375, 0.75, 0.625, 0.75, 0.625, 1.0, 0.375, 1.0, 0.375, 0.0, 0.625, 0.0, 0.625, 0.25, 0.375, 0.25, 0.37, 0.5059, 0.3694, 0.5054, 0.375, 0.5, 0.375, 0.75, 0.37, 0.7455, 0.3706, 0.7445, 0.3709, 0.7434, 0.3706, 0.7423, 0.37, 0.7413, 0.369, 0.7404, 0.3677, 0.7395, 0.366, 0.7389, 0.3641, 0.7384, 0.3632, 0.7382, 0.3599, 0.6312, 0.362, 0.6311, 0.3641, 0.6308, 0.366, 0.6303, 0.3677, 0.6296, 0.369, 0.6288, 0.37, 0.6278, 0.3706, 0.6268, 0.3709, 0.6257, 0.3706, 0.6246, 0.37, 0.6236, 0.369, 0.6227, 0.3677, 0.6218, 0.366, 0.6212, 0.3641, 0.6207, 0.362, 0.6203, 0.3599, 0.6202, 0.3599, 0.5135, 0.362, 0.5134, 0.3641, 0.5131, 0.366, 0.5126, 0.3677, 0.5119, 0.369, 0.5111, 0.37, 0.5101, 0.3706, 0.5091, 0.3709, 0.508, 0.3706, 0.5069, 0.1316, 0.7455, 0.125, 0.75, 0.125, 0.5, 0.1316, 0.5059, 0.131, 0.5069, 0.1307, 0.508, 0.131, 0.5091, 0.1316, 0.5101, 0.1326, 0.5111, 0.134, 0.5119, 0.1356, 0.5126, 0.1375, 0.5131, 0.1382, 0.5132, 0.1417, 0.6202, 0.1396, 0.6203, 0.1375, 0.6207, 0.1356, 0.6212, 0.134, 0.6218, 0.1326, 0.6227, 0.1316, 0.6236, 0.131, 0.6246, 0.1307, 0.6257, 0.131, 0.6268, 0.1316, 0.6278, 0.1326, 0.6288, 0.134, 0.6296, 0.1356, 0.6303, 0.1375, 0.6308, 0.1396, 0.6311, 0.1417, 0.6312, 0.1417, 0.7379, 0.1396, 0.738, 0.1375, 0.7384, 0.1356, 0.7389, 0.134, 0.7395, 0.1326, 0.7404, 0.1316, 0.7413, 0.131, 0.7423, 0.1307, 0.7434, 0.131, 0.7445, 0.37, 0.7455, 0.375, 0.75, 0.125, 0.75, 0.1316, 0.7455, 0.1326, 0.7465, 0.134, 0.7473, 0.1356, 0.748, 0.1375, 0.7485, 0.1396, 0.7488, 0.1417, 0.7489, 0.1438, 0.7488, 0.1459, 0.7485, 0.1478, 0.748, 0.1494, 0.7473, 0.1508, 0.7465, 0.1518, 0.7455, 0.1524, 0.7445, 0.1526, 0.7434, 0.1524, 0.7423, 0.1518, 0.7413, 0.1508, 0.7404, 0.1494, 0.7395, 0.1478, 0.7389, 0.1459, 0.7384, 0.1438, 0.738, 0.1417, 0.7379, 0.1417, 0.6312, 0.1438, 0.6311, 0.1459, 0.6308, 0.1478, 0.6303, 0.1494, 0.6296, 0.1508, 0.6288, 0.1518, 0.6278, 0.1524, 0.6268, 0.1526, 0.6257, 0.1524, 0.6246, 0.1518, 0.6236, 0.1508, 0.6227, 0.1494, 0.6218, 0.1478, 0.6212, 0.1459, 0.6207, 0.1438, 0.6203, 0.1417, 0.6202, 0.1382, 0.5132, 0.1396, 0.5134, 0.1417, 0.5135, 0.1438, 0.5134, 0.1459, 0.5131, 0.1478, 0.5126, 0.1494, 0.5119, 0.1508, 0.5111, 0.1518, 0.5101, 0.1524, 0.5091, 0.1526, 0.508, 0.1524, 0.5069, 0.1518, 0.5059, 0.1508, 0.505, 0.1494, 0.5041, 0.1478, 0.5035, 0.1459, 0.503, 0.1438, 0.5026, 0.1417, 0.5025, 0.1396, 0.5026, 0.1375, 0.503, 0.1356, 0.5035, 0.134, 0.5041, 0.1326, 0.505, 0.1316, 0.5059, 0.125, 0.5, 0.375, 0.5, 0.3694, 0.5054, 0.369, 0.505, 0.3677, 0.5041, 0.366, 0.5035, 0.3641, 0.503, 0.362, 0.5026, 0.3599, 0.5025, 0.3578, 0.5026, 0.3557, 0.503, 0.3538, 0.5035, 0.3522, 0.5041, 0.3508, 0.505, 0.3498, 0.5059, 0.3492, 0.5069, 0.349, 0.508, 0.3492, 0.5091, 0.3498, 0.5101, 0.3508, 0.5111, 0.3522, 0.5119, 0.3538, 0.5126, 0.3557, 0.5131, 0.3578, 0.5134, 0.3599, 0.5135, 0.3599, 0.6202, 0.3578, 0.6203, 0.3557, 0.6207, 0.3538, 0.6212, 0.3522, 0.6218, 0.3508, 0.6227, 0.3498, 0.6236, 0.3492, 0.6246, 0.349, 0.6257, 0.3492, 0.6268, 0.3498, 0.6278, 0.3508, 0.6288, 0.3522, 0.6296, 0.3538, 0.6303, 0.3557, 0.6308, 0.3578, 0.6311, 0.3599, 0.6312, 0.3632, 0.7382, 0.362, 0.738, 0.3599, 0.7379, 0.3578, 0.738, 0.3557, 0.7384, 0.3538, 0.7389, 0.3522, 0.7395, 0.3508, 0.7404, 0.3498, 0.7413, 0.3492, 0.7423, 0.349, 0.7434, 0.3492, 0.7445, 0.3498, 0.7455, 0.3508, 0.7465, 0.3522, 0.7473, 0.3538, 0.748, 0.3557, 0.7485, 0.3578, 0.7488, 0.3599, 0.7489, 0.362, 0.7488, 0.3641, 0.7485, 0.366, 0.748, 0.3677, 0.7473, 0.369, 0.7465, 0.375, 0.5, 0.625, 0.5, 0.625, 0.75, 0.375, 0.75, 0.375, 0.25, 0.625, 0.25, 0.625, 0.5, 0.375, 0.5, 0.8675, 0.7425, 0.875, 0.75, 0.625, 0.75, 0.6316, 0.7434, 0.6323, 0.7444, 0.634, 0.7458, 0.6359, 0.7469, 0.638, 0.7475, 0.6401, 0.7477, 0.6422, 0.7475, 0.6443, 0.7469, 0.6462, 0.7458, 0.6478, 0.7444, 0.6492, 0.7427, 0.6502, 0.7408, 0.6503, 0.7403, 0.75, 0.7403, 0.848, 0.7403, 0.8482, 0.7408, 0.8492, 0.7427, 0.8506, 0.7444, 0.8522, 0.7458, 0.8541, 0.7469, 0.8562, 0.7475, 0.8583, 0.7477, 0.8604, 0.7475, 0.8625, 0.7469, 0.8644, 0.7458, 0.866, 0.7444, 0.8674, 0.7427, 0.631, 0.7434, 0.6316, 0.7434, 0.625, 0.75, 0.625, 0.5, 0.633, 0.508, 0.6323, 0.5079, 0.631, 0.508, 0.63, 0.5084, 0.6294, 0.5091, 0.6291, 0.5101, 0.6294, 0.5112, 0.63, 0.5125, 0.631, 0.514, 0.6323, 0.5154, 0.634, 0.5169, 0.6347, 0.5174, 0.6347, 0.6211, 0.634, 0.6213, 0.6323, 0.6219, 0.631, 0.6227, 0.63, 0.6236, 0.6294, 0.6246, 0.6291, 0.6257, 0.6294, 0.6267, 0.63, 0.6277, 0.631, 0.6287, 0.6323, 0.6294, 0.634, 0.6301, 0.6347, 0.6302, 0.6347, 0.734, 0.634, 0.7345, 0.6323, 0.7359, 0.631, 0.7374, 0.63, 0.7389, 0.6294, 0.7402, 0.6291, 0.7413, 0.6294, 0.7423, 0.63, 0.743, 0.8662, 0.5088, 0.875, 0.5, 0.875, 0.75, 0.8675, 0.7425, 0.8684, 0.7421, 0.869, 0.7415, 0.8693, 0.7405, 0.869, 0.7394, 0.8684, 0.7381, 0.8674, 0.7366, 0.866, 0.7352, 0.8653, 0.7345, 0.8653, 0.6297, 0.866, 0.6294, 0.8674, 0.6286, 0.8684, 0.6277, 0.869, 0.6267, 0.8693, 0.6257, 0.869, 0.6247, 0.8684, 0.6237, 0.8674, 0.6227, 0.866, 0.622, 0.8653, 0.6217, 0.8653, 0.5169, 0.866, 0.5162, 0.8674, 0.5147, 0.8684, 0.5133, 0.869, 0.512, 0.8693, 0.5109, 0.869, 0.5099, 0.8684, 0.5092, 0.8674, 0.5088, 0.633, 0.508, 0.625, 0.5, 0.875, 0.5, 0.8662, 0.5088, 0.866, 0.5085, 0.8644, 0.5071, 0.8625, 0.5061, 0.8604, 0.5054, 0.8583, 0.5052, 0.8562, 0.5054, 0.8541, 0.5061, 0.8522, 0.5071, 0.8506, 0.5085, 0.8496, 0.5097, 0.75, 0.5097, 0.6488, 0.5097, 0.6478, 0.5085, 0.6462, 0.5071, 0.6443, 0.5061, 0.6422, 0.5054, 0.6401, 0.5052, 0.638, 0.5054, 0.6359, 0.5061, 0.634, 0.5071, 0.848, 0.7403, 0.75, 0.7403, 0.75, 0.7397, 0.854, 0.7397, 0.8515, 0.7399, 0.8492, 0.7401, 0.6351, 0.7346, 0.6348, 0.734, 0.6347, 0.7339, 0.6347, 0.734, 0.6347, 0.6302, 0.6348, 0.6306, 0.6349, 0.6309, 0.635, 0.631, 0.6352, 0.6309, 0.6353, 0.6306, 0.6353, 0.6306, 0.6353, 0.6306, 0.6353, 0.7354, 0.6353, 0.7354, 0.8653, 0.5169, 0.8653, 0.6217, 0.8652, 0.6213, 0.8651, 0.6208, 0.8649, 0.6205, 0.8647, 0.6204, 0.8647, 0.6204, 0.8647, 0.516, 0.8647, 0.5162, 0.8649, 0.5167, 0.8651, 0.517, 0.8652, 0.517, 0.6489, 0.5098, 0.6488, 0.5097, 0.75, 0.5097, 0.75, 0.5103, 0.6468, 0.5103, 0.6476, 0.5101, 0.6485, 0.5099, 0.8539, 0.5103, 0.75, 0.5103, 0.75, 0.5097, 0.8496, 0.5097, 0.8497, 0.5098, 0.8508, 0.5099, 0.8525, 0.5101, 0.75, 0.5109, 0.75, 0.5103, 0.8539, 0.5103, 0.8514, 0.5105, 0.8482, 0.5109, 0.6468, 0.5103, 0.75, 0.5103, 0.75, 0.5109, 0.6502, 0.5109, 0.6484, 0.5105, 0.8653, 0.6297, 0.8653, 0.7345, 0.8652, 0.7344, 0.8651, 0.7344, 0.8649, 0.7347, 0.8647, 0.7352, 0.8647, 0.7354, 0.8647, 0.631, 0.8647, 0.631, 0.8649, 0.6309, 0.8651, 0.6306, 0.8652, 0.6301, 0.8641, 0.7341, 0.8641, 0.6301, 0.8642, 0.6306, 0.8644, 0.6309, 0.8646, 0.631, 0.8647, 0.631, 0.8647, 0.7354, 0.8646, 0.7352, 0.8644, 0.7346, 0.8642, 0.7342, 0.8641, 0.6212, 0.8641, 0.5173, 0.8642, 0.5172, 0.8644, 0.5168, 0.8646, 0.5162, 0.8647, 0.516, 0.8647, 0.6204, 0.8646, 0.6204, 0.8644, 0.6205, 0.8642, 0.6208, 0.6349, 0.6205, 0.6348, 0.6208, 0.6347, 0.6211, 0.6347, 0.6211, 0.6347, 0.5174, 0.6348, 0.5172, 0.6351, 0.5167, 0.6353, 0.5161, 0.6353, 0.516, 0.6353, 0.516, 0.6353, 0.6208, 0.6353, 0.6208, 0.6352, 0.6205, 0.6351, 0.6204, 0.6359, 0.5177, 0.6359, 0.6208, 0.6358, 0.6205, 0.6356, 0.6204, 0.6355, 0.6205, 0.6353, 0.6208, 0.6353, 0.6208, 0.6353, 0.6208, 0.6353, 0.516, 0.6353, 0.516, 0.6356, 0.5171, 0.6359, 0.5177, 0.6359, 0.6305, 0.6359, 0.7337, 0.6356, 0.7344, 0.6353, 0.7353, 0.6353, 0.7354, 0.6353, 0.7354, 0.6353, 0.6306, 0.6353, 0.6306, 0.6355, 0.6309, 0.6356, 0.631, 0.6358, 0.6309, 0.6359, 0.6306, 0.6467, 0.7397, 0.75, 0.7397, 0.75, 0.7403, 0.6503, 0.7403, 0.6497, 0.7401, 0.6484, 0.7399, 0.6509, 0.7391, 0.75, 0.7391, 0.75, 0.7397, 0.6467, 0.7397, 0.6495, 0.7394, 0.854, 0.7397, 0.75, 0.7397, 0.75, 0.7391, 0.8475, 0.7391, 0.8498, 0.7394, 0.75, 0.625, 0.75, 0.7391, 0.6509, 0.7391, 0.651, 0.7385, 0.6508, 0.7375, 0.6502, 0.7365, 0.6492, 0.7356, 0.6478, 0.7348, 0.6462, 0.7341, 0.6443, 0.7337, 0.6422, 0.7334, 0.6401, 0.7333, 0.638, 0.7334, 0.6359, 0.7337, 0.6359, 0.6305, 0.638, 0.6308, 0.6401, 0.6309, 0.6422, 0.6308, 0.6443, 0.6305, 0.6462, 0.63, 0.6478, 0.6294, 0.6492, 0.6286, 0.6502, 0.6277, 0.6508, 0.6267, 0.651, 0.6257, 0.6509, 0.625, 0.6502, 0.5109, 0.75, 0.5109, 0.75, 0.625, 0.6509, 0.625, 0.6508, 0.6247, 0.6502, 0.6237, 0.6492, 0.6228, 0.6478, 0.622, 0.6462, 0.6213, 0.6443, 0.6208, 0.6422, 0.6205, 0.6401, 0.6204, 0.638, 0.6205, 0.6359, 0.6208, 0.6359, 0.5177, 0.638, 0.518, 0.6401, 0.5181, 0.6422, 0.518, 0.6443, 0.5177, 0.6462, 0.5172, 0.6478, 0.5166, 0.6492, 0.5158, 0.6502, 0.5149, 0.6508, 0.5139, 0.651, 0.5129, 0.6508, 0.5118, 0.8475, 0.625, 0.75, 0.625, 0.75, 0.5109, 0.8482, 0.5109, 0.8476, 0.5118, 0.8474, 0.5129, 0.8476, 0.5139, 0.8482, 0.5149, 0.8492, 0.5158, 0.8506, 0.5166, 0.8522, 0.5172, 0.8541, 0.5177, 0.8562, 0.518, 0.8583, 0.5181, 0.8604, 0.518, 0.8625, 0.5177, 0.8641, 0.5173, 0.8641, 0.6212, 0.8625, 0.6208, 0.8604, 0.6205, 0.8583, 0.6204, 0.8562, 0.6205, 0.8541, 0.6208, 0.8522, 0.6213, 0.8506, 0.622, 0.8492, 0.6228, 0.8482, 0.6237, 0.8476, 0.6247, 1.0, 0.7875, 1.0, 0.7125, 0.9688, 0.7125, 0.9688, 0.7875, 0.9688, 0.7875, 0.9688, 0.7125, 0.9375, 0.7125, 0.9375, 0.7875, 0.9375, 0.7875, 0.9375, 0.7125, 0.9062, 0.7125, 0.9062, 0.7875, 0.9062, 0.7875, 0.9062, 0.7125, 0.875, 0.7125, 0.875, 0.7875, 0.8527, 0.7875, 0.875, 0.7875, 0.875, 0.7125, 0.8438, 0.7125, 0.8438, 0.7867, 0.8438, 0.7867, 0.8438, 0.7125, 0.8125, 0.7125, 0.8125, 0.7836, 0.7812, 0.7803, 0.8125, 0.7836, 0.8125, 0.7125, 0.7812, 0.7125, 0.7812, 0.7685, 0.8122, 0.7685, 0.7812, 0.7741, 0.7812, 0.7125, 0.75, 0.7125, 0.75, 0.7685, 0.7812, 0.7685, 0.7607, 0.778, 0.7812, 0.7803, 0.7812, 0.7741, 0.75, 0.7125, 0.7188, 0.7125, 0.7188, 0.7685, 0.75, 0.7685, 0.7188, 0.7125, 0.6875, 0.7125, 0.6875, 0.7685, 0.7188, 0.7685, 0.6875, 0.7125, 0.6562, 0.7125, 0.6562, 0.7685, 0.6875, 0.7685, 0.6562, 0.7125, 0.625, 0.7125, 0.625, 0.7685, 0.6562, 0.7685, 0.625, 0.7125, 0.5938, 0.7125, 0.5938, 0.7685, 0.625, 0.7685, 0.5938, 0.7125, 0.5625, 0.7125, 0.5625, 0.7685, 0.5938, 0.7685, 0.5625, 0.7125, 0.5312, 0.7125, 0.5312, 0.7685, 0.5625, 0.7685, 0.5312, 0.7125, 0.5, 0.7125, 0.5, 0.7685, 0.5312, 0.7685, 0.5, 0.7789, 0.511, 0.778, 0.5, 0.7769, 0.5, 0.7125, 0.4688, 0.7125, 0.4688, 0.7685, 0.5, 0.7685, 0.4688, 0.7815, 0.5, 0.7789, 0.5, 0.7769, 0.4688, 0.7738, 0.4688, 0.7125, 0.4475, 0.7125, 0.4375, 0.7125, 0.4375, 0.7685, 0.4688, 0.7685, 0.4375, 0.7841, 0.4688, 0.7815, 0.4688, 0.7738, 0.4375, 0.7708, 0.4375, 0.7125, 0.4062, 0.7125, 0.4062, 0.7864, 0.4375, 0.7841, 0.4375, 0.7708, 0.4111, 0.7685, 0.4375, 0.7685, 0.4062, 0.7125, 0.375, 0.7125, 0.375, 0.7875, 0.3893, 0.7875, 0.4062, 0.7864, 0.375, 0.7125, 0.3438, 0.7125, 0.3438, 0.7875, 0.375, 0.7875, 0.3438, 0.7125, 0.3125, 0.7125, 0.3125, 0.7875, 0.3438, 0.7875, 0.3125, 0.7875, 0.3125, 0.7125, 0.2812, 0.7125, 0.2812, 0.7875, 0.2812, 0.7875, 0.2812, 0.7125, 0.25, 0.7125, 0.25, 0.7875, 0.25, 0.7875, 0.25, 0.7125, 0.2188, 0.7125, 0.2188, 0.7875, 0.2188, 0.7875, 0.2188, 0.7125, 0.1875, 0.7125, 0.1875, 0.7875, 0.1875, 0.7875, 0.1875, 0.7125, 0.1562, 0.7125, 0.1562, 0.7875, 0.1562, 0.7875, 0.1562, 0.7125, 0.125, 0.7125, 0.125, 0.7875, 0.1297, 0.7875, 0.125, 0.7875, 0.125, 0.7125, 0.09375, 0.7125, 0.09375, 0.7875, 0.09375, 0.7875, 0.09375, 0.7125, 0.0625, 0.7125, 0.0625, 0.7875, 0.0625, 0.7875, 0.0625, 0.7125, 0.03125, 0.7125, 0.03125, 0.7875, 0.03125, 0.7875, 0.03125, 0.7125, 0.0, 0.7125, 0.0, 0.7875, 1.0, 0.7875, 1.0, 0.7125, 0.9688, 0.7125, 0.9688, 0.7875, 0.9688, 0.7875, 0.9688, 0.7125, 0.9375, 0.7125, 0.9375, 0.7875, 0.9375, 0.7875, 0.9375, 0.7125, 0.9062, 0.7125, 0.9062, 0.7875, 0.9062, 0.7875, 0.9062, 0.7125, 0.875, 0.7125, 0.875, 0.7875, 0.8868, 0.7875, 0.875, 0.7875, 0.875, 0.7125, 0.8438, 0.7125, 0.8438, 0.7875, 0.8438, 0.7875, 0.8438, 0.7125, 0.8305, 0.7125, 0.8125, 0.7125, 0.8125, 0.7875, 0.8125, 0.7125, 0.7812, 0.7125, 0.7812, 0.7875, 0.8125, 0.7875, 0.7812, 0.7125, 0.75, 0.7125, 0.75, 0.7875, 0.7812, 0.7875, 0.75, 0.7125, 0.7188, 0.7125, 0.7188, 0.7875, 0.75, 0.7875, 0.7188, 0.7125, 0.6875, 0.7125, 0.6875, 0.7875, 0.7188, 0.7875, 0.6875, 0.7125, 0.6562, 0.7125, 0.6562, 0.7875, 0.6875, 0.7875, 0.6562, 0.7125, 0.625, 0.7125, 0.625, 0.7875, 0.6562, 0.7875, 0.625, 0.7125, 0.5938, 0.7125, 0.5938, 0.7875, 0.625, 0.7875, 0.5821, 0.7875, 0.5938, 0.7875, 0.5938, 0.7125, 0.5625, 0.7125, 0.5625, 0.7853, 0.5312, 0.7816, 0.5625, 0.7853, 0.5625, 0.7125, 0.5312, 0.7125, 0.5312, 0.7685, 0.5624, 0.7685, 0.5544, 0.7691, 0.5312, 0.7727, 0.5312, 0.7125, 0.5, 0.7125, 0.5, 0.7685, 0.5312, 0.7685, 0.5, 0.7781, 0.5059, 0.7785, 0.5312, 0.7816, 0.5312, 0.7727, 0.5, 0.7778, 0.5, 0.7125, 0.4688, 0.7125, 0.4688, 0.7685, 0.5, 0.7685, 0.5, 0.7778, 0.4987, 0.778, 0.5, 0.7781, 0.4688, 0.7125, 0.4375, 0.7125, 0.4375, 0.7685, 0.4688, 0.7685, 0.4375, 0.7125, 0.4062, 0.7125, 0.4062, 0.7685, 0.4375, 0.7685, 0.4062, 0.7125, 0.375, 0.7125, 0.375, 0.7685, 0.4062, 0.7685, 0.375, 0.7125, 0.3438, 0.7125, 0.3438, 0.7685, 0.375, 0.7685, 0.3438, 0.7125, 0.3125, 0.7125, 0.3125, 0.7685, 0.3438, 0.7685, 0.3125, 0.7685, 0.3125, 0.7125, 0.2812, 0.7125, 0.2812, 0.7685, 0.2812, 0.7685, 0.2812, 0.7125, 0.25, 0.7125, 0.25, 0.7685, 0.25, 0.7685, 0.25, 0.7125, 0.2188, 0.7125, 0.2188, 0.7685, 0.2188, 0.7741, 0.2188, 0.7803, 0.2393, 0.778, 0.2188, 0.7685, 0.2188, 0.7125, 0.1875, 0.7125, 0.1875, 0.7836, 0.2188, 0.7803, 0.2188, 0.7741, 0.1878, 0.7685, 0.1875, 0.7836, 0.1875, 0.7125, 0.1562, 0.7125, 0.1562, 0.7867, 0.1562, 0.7867, 0.1562, 0.7125, 0.125, 0.7125, 0.125, 0.7875, 0.1473, 0.7875, 0.125, 0.7875, 0.125, 0.7125, 0.09375, 0.7125, 0.09375, 0.7875, 0.09375, 0.7875, 0.09375, 0.7125, 0.0625, 0.7125, 0.0625, 0.7875, 0.0625, 0.7875, 0.0625, 0.7125, 0.03125, 0.7125, 0.03125, 0.7875, 0.03125, 0.7875, 0.03125, 0.7125, 0.0, 0.7125, 0.0, 0.7875, 1.0, 0.7685, 1.0, 0.7125, 0.9688, 0.7125, 0.9688, 0.7685, 0.989, 0.778, 1.0, 0.7789, 1.0, 0.7769, 0.9688, 0.7685, 0.9688, 0.7125, 0.9375, 0.7125, 0.9375, 0.7685, 0.9375, 0.7685, 0.9375, 0.7125, 0.9062, 0.7125, 0.9062, 0.7685, 0.9062, 0.7685, 0.9062, 0.7125, 0.875, 0.7125, 0.875, 0.7685, 0.875, 0.7685, 0.875, 0.7125, 0.8438, 0.7125, 0.8438, 0.7685, 0.8438, 0.7685, 0.8438, 0.7125, 0.8125, 0.7125, 0.8125, 0.7685, 0.8125, 0.7125, 0.7812, 0.7125, 0.7812, 0.7685, 0.8125, 0.7685, 0.75, 0.7685, 0.7708, 0.7685, 0.7812, 0.7685, 0.7812, 0.7125, 0.75, 0.7125, 0.7188, 0.7685, 0.75, 0.7685, 0.75, 0.7125, 0.7188, 0.7125, 0.6875, 0.7685, 0.7188, 0.7685, 0.7188, 0.7125, 0.6875, 0.7125, 0.6562, 0.7685, 0.6875, 0.7685, 0.6875, 0.7125, 0.6562, 0.7125, 0.625, 0.7685, 0.6562, 0.7685, 0.6562, 0.7125, 0.625, 0.7125, 0.5938, 0.7685, 0.625, 0.7685, 0.625, 0.7125, 0.5938, 0.7125, 0.5625, 0.7685, 0.5938, 0.7685, 0.5938, 0.7125, 0.5625, 0.7125, 0.5312, 0.7685, 0.5625, 0.7685, 0.5625, 0.7125, 0.5312, 0.7125, 0.5, 0.7685, 0.5312, 0.7685, 0.5312, 0.7125, 0.5, 0.7125, 0.5, 0.7789, 0.511, 0.778, 0.5, 0.7769, 0.4688, 0.7685, 0.5, 0.7685, 0.5, 0.7125, 0.4688, 0.7125, 0.4688, 0.7815, 0.5, 0.7789, 0.5, 0.7769, 0.4688, 0.7738, 0.4375, 0.7685, 0.4688, 0.7685, 0.4688, 0.7125, 0.4375, 0.7125, 0.4375, 0.7841, 0.4688, 0.7815, 0.4688, 0.7738, 0.4375, 0.7708, 0.4062, 0.7864, 0.4375, 0.7841, 0.4375, 0.7708, 0.4111, 0.7685, 0.4375, 0.7685, 0.4375, 0.7125, 0.4062, 0.7125, 0.4062, 0.7125, 0.375, 0.7125, 0.375, 0.7875, 0.3893, 0.7875, 0.4062, 0.7864, 0.375, 0.7125, 0.3438, 0.7125, 0.3438, 0.7875, 0.375, 0.7875, 0.3438, 0.7125, 0.3125, 0.7125, 0.3125, 0.7875, 0.3438, 0.7875, 0.3125, 0.7875, 0.3125, 0.7125, 0.2812, 0.7125, 0.2812, 0.7875, 0.2812, 0.7875, 0.2812, 0.7125, 0.25, 0.7125, 0.25, 0.7875, 0.25, 0.7875, 0.25, 0.7125, 0.2188, 0.7125, 0.2188, 0.7875, 0.2188, 0.7875, 0.2188, 0.7125, 0.1875, 0.7125, 0.1875, 0.7875, 0.1875, 0.7875, 0.1875, 0.7125, 0.1562, 0.7125, 0.1562, 0.7875, 0.1562, 0.7875, 0.1562, 0.7125, 0.125, 0.7125, 0.125, 0.7875, 0.1107, 0.7875, 0.125, 0.7875, 0.125, 0.7125, 0.09375, 0.7125, 0.09375, 0.7864, 0.0625, 0.7708, 0.0625, 0.7841, 0.09375, 0.7864, 0.09375, 0.7125, 0.0625, 0.7125, 0.0625, 0.7685, 0.08892, 0.7685, 0.0625, 0.7685, 0.0625, 0.7125, 0.03125, 0.7125, 0.03125, 0.7685, 0.03125, 0.7738, 0.03125, 0.7815, 0.0625, 0.7841, 0.0625, 0.7708, 0.03125, 0.7685, 0.03125, 0.7125, 0.0, 0.7125, 0.0, 0.7685, 0.0, 0.7769, 0.0, 0.7789, 0.03125, 0.7815, 0.03125, 0.7738, 1.0, 0.7685, 1.0, 0.7125, 0.9688, 0.7125, 0.9688, 0.7685, 0.9688, 0.7707, 0.9688, 0.7842, 1.0, 0.7821, 1.0, 0.7731, 0.9688, 0.7685, 0.9688, 0.7125, 0.9375, 0.7125, 0.9375, 0.7862, 0.9688, 0.7842, 0.9688, 0.7707, 0.9376, 0.7685, 0.9375, 0.7862, 0.9375, 0.7125, 0.9062, 0.7125, 0.9062, 0.7875, 0.9179, 0.7875, 0.9209, 0.7872, 0.9062, 0.7875, 0.9062, 0.7125, 0.875, 0.7125, 0.875, 0.7875, 0.875, 0.7875, 0.875, 0.7125, 0.8438, 0.7125, 0.8438, 0.7875, 0.8438, 0.7875, 0.8438, 0.7125, 0.8125, 0.7125, 0.8125, 0.7875, 0.8125, 0.7125, 0.7812, 0.7125, 0.7812, 0.7875, 0.8125, 0.7875, 0.7812, 0.7125, 0.75, 0.7125, 0.75, 0.7875, 0.7812, 0.7875, 0.75, 0.7125, 0.7188, 0.7125, 0.7188, 0.7875, 0.75, 0.7875, 0.7188, 0.7125, 0.6875, 0.7125, 0.6875, 0.7875, 0.7188, 0.7875, 0.6875, 0.7125, 0.6562, 0.7125, 0.6562, 0.7875, 0.6875, 0.7875, 0.6562, 0.7125, 0.625, 0.7125, 0.625, 0.7875, 0.6562, 0.7875, 0.625, 0.7125, 0.5938, 0.7125, 0.5938, 0.7875, 0.625, 0.7875, 0.5821, 0.7875, 0.5938, 0.7875, 0.5938, 0.7125, 0.5625, 0.7125, 0.5625, 0.7864, 0.5312, 0.7844, 0.5625, 0.7864, 0.5625, 0.7125, 0.5312, 0.7125, 0.5312, 0.7685, 0.5624, 0.7685, 0.5593, 0.769, 0.5312, 0.771, 0.5312, 0.7125, 0.5, 0.7125, 0.5, 0.7685, 0.5312, 0.7685, 0.5, 0.7823, 0.5312, 0.7844, 0.5312, 0.771, 0.5, 0.7733, 0.5, 0.7125, 0.4688, 0.7125, 0.4688, 0.7685, 0.5, 0.7685, 0.4688, 0.7803, 0.5, 0.7823, 0.5, 0.7733, 0.4688, 0.7757, 0.4688, 0.7125, 0.4375, 0.7125, 0.4375, 0.7685, 0.4688, 0.7685, 0.4375, 0.7781, 0.4401, 0.7785, 0.4688, 0.7803, 0.4688, 0.7757, 0.4375, 0.7779, 0.4375, 0.7125, 0.4062, 0.7125, 0.4062, 0.7685, 0.4375, 0.7685, 0.4375, 0.7779, 0.4363, 0.778, 0.4375, 0.7781, 0.4062, 0.7125, 0.375, 0.7125, 0.375, 0.7685, 0.4062, 0.7685, 0.375, 0.7125, 0.3438, 0.7125, 0.3438, 0.7685, 0.375, 0.7685, 0.3438, 0.7125, 0.3125, 0.7125, 0.3125, 0.7685, 0.3438, 0.7685, 0.3125, 0.7685, 0.3125, 0.7125, 0.2812, 0.7125, 0.2812, 0.7685, 0.2812, 0.7685, 0.2812, 0.7125, 0.25, 0.7125, 0.25, 0.7685, 0.25, 0.7685, 0.25, 0.7125, 0.2188, 0.7125, 0.2188, 0.7685, 0.2292, 0.7685, 0.2188, 0.7685, 0.2188, 0.7125, 0.1875, 0.7125, 0.1875, 0.7685, 0.1875, 0.7685, 0.1875, 0.7125, 0.1562, 0.7125, 0.1562, 0.7685, 0.1562, 0.7685, 0.1562, 0.7125, 0.125, 0.7125, 0.125, 0.7685, 0.125, 0.7685, 0.125, 0.7125, 0.09375, 0.7125, 0.09375, 0.7685, 0.09375, 0.7685, 0.09375, 0.7125, 0.0625, 0.7125, 0.0625, 0.7685, 0.0625, 0.7777, 0.0625, 0.7781, 0.06468, 0.778, 0.0625, 0.7685, 0.0625, 0.7125, 0.03125, 0.7125, 0.03125, 0.7685, 0.03125, 0.7754, 0.03125, 0.7801, 0.0625, 0.7781, 0.0625, 0.7777, 0.06228, 0.7777, 0.03125, 0.7685, 0.03125, 0.7125, 0.0, 0.7125, 0.0, 0.7685, 0.0, 0.7731, 0.0, 0.7821, 0.03125, 0.7801, 0.03125, 0.7754, 0.989, 0.778, 1.0, 0.7789, 1.0, 0.7769, 0.9688, 0.7125, 0.9688, 0.7685, 1.0, 0.7685, 1.0, 0.7125, 0.9375, 0.7125, 0.9375, 0.7685, 0.9688, 0.7685, 0.9688, 0.7125, 0.9062, 0.7125, 0.9062, 0.7685, 0.9375, 0.7685, 0.9375, 0.7125, 0.875, 0.7125, 0.875, 0.7685, 0.9062, 0.7685, 0.9062, 0.7125, 0.8438, 0.7125, 0.8438, 0.7685, 0.875, 0.7685, 0.875, 0.7125, 0.8125, 0.7125, 0.8125, 0.7685, 0.8438, 0.7685, 0.8438, 0.7125, 0.7812, 0.7685, 0.8125, 0.7685, 0.8125, 0.7125, 0.7812, 0.7125, 0.75, 0.7685, 0.7812, 0.7685, 0.7812, 0.7125, 0.75, 0.7125, 0.75, 0.7814, 0.7809, 0.778, 0.75, 0.7722, 0.7188, 0.7849, 0.75, 0.7814, 0.75, 0.7722, 0.7306, 0.7685, 0.75, 0.7685, 0.75, 0.7125, 0.7188, 0.7125, 0.7188, 0.7125, 0.6875, 0.7125, 0.6875, 0.7875, 0.6947, 0.7875, 0.7188, 0.7849, 0.6875, 0.7125, 0.6562, 0.7125, 0.6562, 0.7875, 0.6875, 0.7875, 0.6562, 0.7125, 0.625, 0.7125, 0.625, 0.7875, 0.6562, 0.7875, 0.625, 0.7125, 0.5938, 0.7125, 0.5938, 0.7875, 0.625, 0.7875, 0.5938, 0.7125, 0.5625, 0.7125, 0.5625, 0.7875, 0.5938, 0.7875, 0.5625, 0.7125, 0.5312, 0.7125, 0.5312, 0.7875, 0.5625, 0.7875, 0.5312, 0.7125, 0.5, 0.7125, 0.5, 0.7875, 0.5312, 0.7875, 0.5, 0.7125, 0.4688, 0.7125, 0.4688, 0.7875, 0.5, 0.7875, 0.4688, 0.7125, 0.4375, 0.7125, 0.4375, 0.7875, 0.4688, 0.7875, 0.4375, 0.7125, 0.4062, 0.7125, 0.4062, 0.7875, 0.4375, 0.7875, 0.4062, 0.7125, 0.375, 0.7125, 0.375, 0.7875, 0.4062, 0.7875, 0.375, 0.7125, 0.3438, 0.7125, 0.3438, 0.7875, 0.375, 0.7875, 0.3438, 0.7125, 0.3125, 0.7125, 0.3125, 0.7875, 0.3404, 0.7875, 0.3438, 0.7875, 0.3125, 0.7875, 0.3125, 0.7125, 0.2812, 0.7125, 0.2812, 0.7875, 0.2812, 0.7875, 0.2812, 0.7125, 0.25, 0.7125, 0.25, 0.7875, 0.25, 0.7875, 0.25, 0.7125, 0.2188, 0.7125, 0.2188, 0.7875, 0.2188, 0.7875, 0.2188, 0.7125, 0.1875, 0.7125, 0.1875, 0.7875, 0.1875, 0.7875, 0.1875, 0.7125, 0.1562, 0.7125, 0.1562, 0.7875, 0.1562, 0.7875, 0.1562, 0.7125, 0.125, 0.7125, 0.125, 0.7875, 0.1107, 0.7875, 0.125, 0.7875, 0.125, 0.7125, 0.09375, 0.7125, 0.09375, 0.7864, 0.0625, 0.7708, 0.0625, 0.7841, 0.09375, 0.7864, 0.09375, 0.7125, 0.0625, 0.7125, 0.0625, 0.7685, 0.08892, 0.7685, 0.03125, 0.7125, 0.03125, 0.7685, 0.0625, 0.7685, 0.0625, 0.7125, 0.03125, 0.7738, 0.03125, 0.7815, 0.0625, 0.7841, 0.0625, 0.7708, 0.0, 0.7125, 0.0, 0.7685, 0.03125, 0.7685, 0.03125, 0.7125, 0.0, 0.7769, 0.0, 0.7789, 0.03125, 0.7815, 0.03125, 0.7738, 1.0, 0.7685, 1.0, 0.7125, 0.9688, 0.7125, 0.9688, 0.7685, 0.9688, 0.7733, 0.9688, 0.782, 1.0, 0.7781, 1.0, 0.778, 0.9957, 0.7776, 0.9688, 0.7685, 0.9688, 0.7125, 0.9509, 0.7125, 0.9375, 0.7125, 0.9375, 0.7858, 0.9688, 0.782, 0.9688, 0.7733, 0.9376, 0.7685, 0.9271, 0.787, 0.9375, 0.7858, 0.9375, 0.7125, 0.9062, 0.7125, 0.9062, 0.7875, 0.9179, 0.7875, 0.9062, 0.7875, 0.9062, 0.7125, 0.875, 0.7125, 0.875, 0.7875, 0.875, 0.7875, 0.875, 0.7125, 0.8438, 0.7125, 0.8438, 0.7875, 0.8438, 0.7875, 0.8438, 0.7125, 0.8125, 0.7125, 0.8125, 0.7875, 0.8125, 0.7125, 0.7812, 0.7125, 0.7812, 0.7875, 0.8125, 0.7875, 0.7812, 0.7125, 0.75, 0.7125, 0.75, 0.7875, 0.7812, 0.7875, 0.75, 0.7125, 0.7188, 0.7125, 0.7188, 0.7875, 0.75, 0.7875, 0.7188, 0.7125, 0.6875, 0.7125, 0.6875, 0.7875, 0.7188, 0.7875, 0.6875, 0.7125, 0.6562, 0.7125, 0.6562, 0.7875, 0.6875, 0.7875, 0.6562, 0.7125, 0.625, 0.7125, 0.625, 0.7875, 0.643, 0.7875, 0.6562, 0.7875, 0.625, 0.7125, 0.5938, 0.7125, 0.5938, 0.7875, 0.625, 0.7875, 0.5938, 0.7125, 0.5625, 0.7125, 0.5625, 0.7875, 0.5938, 0.7875, 0.5625, 0.7125, 0.5312, 0.7125, 0.5312, 0.7875, 0.5625, 0.7875, 0.5312, 0.7125, 0.5, 0.7125, 0.5, 0.7875, 0.5312, 0.7875, 0.5, 0.7125, 0.4688, 0.7125, 0.4688, 0.7875, 0.5, 0.7875, 0.4688, 0.7125, 0.4375, 0.7125, 0.4375, 0.7875, 0.4688, 0.7875, 0.4375, 0.7125, 0.4062, 0.7125, 0.4062, 0.7875, 0.4375, 0.7875, 0.4062, 0.7125, 0.375, 0.7125, 0.375, 0.7875, 0.4062, 0.7875, 0.375, 0.7125, 0.3438, 0.7125, 0.3438, 0.7875, 0.375, 0.7875, 0.3438, 0.7125, 0.3125, 0.7125, 0.3125, 0.7875, 0.3438, 0.7875, 0.3053, 0.7875, 0.3125, 0.7875, 0.3125, 0.7125, 0.2812, 0.7125, 0.2812, 0.7849, 0.25, 0.7722, 0.25, 0.7814, 0.2812, 0.7849, 0.2812, 0.7125, 0.25, 0.7125, 0.25, 0.7685, 0.2694, 0.7685, 0.25, 0.7685, 0.25, 0.7125, 0.2188, 0.7125, 0.2188, 0.7685, 0.2191, 0.778, 0.25, 0.7814, 0.25, 0.7722, 0.2188, 0.7685, 0.2188, 0.7125, 0.1875, 0.7125, 0.1875, 0.7685, 0.1875, 0.7685, 0.1875, 0.7125, 0.1562, 0.7125, 0.1562, 0.7685, 0.1562, 0.7685, 0.1562, 0.7125, 0.125, 0.7125, 0.125, 0.7685, 0.125, 0.7685, 0.125, 0.7125, 0.09375, 0.7125, 0.09375, 0.7685, 0.09375, 0.7685, 0.09375, 0.7125, 0.0625, 0.7125, 0.0625, 0.7685, 0.0625, 0.7685, 0.0625, 0.7125, 0.03125, 0.7125, 0.03125, 0.7685, 0.03125, 0.7685, 0.03125, 0.7125, 0.0, 0.7125, 0.0, 0.7685, 0.0, 0.778, 0.0, 0.7781, 0.0004618, 0.778])
me_cube.materials.append(mat_material)
me_cube.materials.append(mat_material_001)
me_cube.materials.append(None)
me_cube.materials.append(mat_material_002)
me_cube.use_mirror_vertex_groups = False
me_cube.update()

# ---- objects
ob_cube = bpy.data.objects.new('Cube', me_cube)

# ---- transforms, parenting, visibility, modifiers, constraints
ob_cube.location = (0.0, 0.0, 0.0)
ob_cube.scale = (1.37, 2.74, 0.3)
ob_cube.lock_rotations_4d = False
ob_cube.empty_display_type = 'ARROWS'
ob_cube.lineart.crease_threshold = 0.0

# ---- collection membership
col_collection.objects.link(ob_cube)

# ---- scene / render settings (as saved in the file)
scene.frame_start = 1; scene.frame_end = 250; scene.frame_set(0)
scene.render.engine = 'BLENDER_EEVEE_NEXT'
scene.render.bake_bias = 0.0
scene.render.bake_samples = 0
scene.cycles.sampling_pattern = 'TABULATED_SOBOL'
scene.eevee.use_volume_custom_range = False
bpy.context.view_layer.update()

# ---- added for rendering (the .blend has no active camera and no usable light): camera, sun
cam_auto = bpy.data.cameras.new('AutoCamera')
cam_auto.lens = 50.0
cam_auto.sensor_width = 36.0
cam_auto.clip_end = 1000.0
ob_auto_camera = bpy.data.objects.new('AutoCamera', cam_auto)
scene.collection.objects.link(ob_auto_camera)
ob_auto_camera.location = (2.8479, -3.41748, 2.27832)
ob_auto_camera.rotation_euler = (1.09748, -7.21219e-08, 0.694738)
scene.camera = ob_auto_camera
light_auto_sun = bpy.data.lights.new('AutoSun', 'SUN')
light_auto_sun.energy = 3.0
light_auto_sun.angle = 0.0523599
ob_auto_sun = bpy.data.objects.new('AutoSun', light_auto_sun)
scene.collection.objects.link(ob_auto_sun)
ob_auto_sun.rotation_euler = (0.872665, 0.174533, 0.523599)
bpy.context.view_layer.update()
